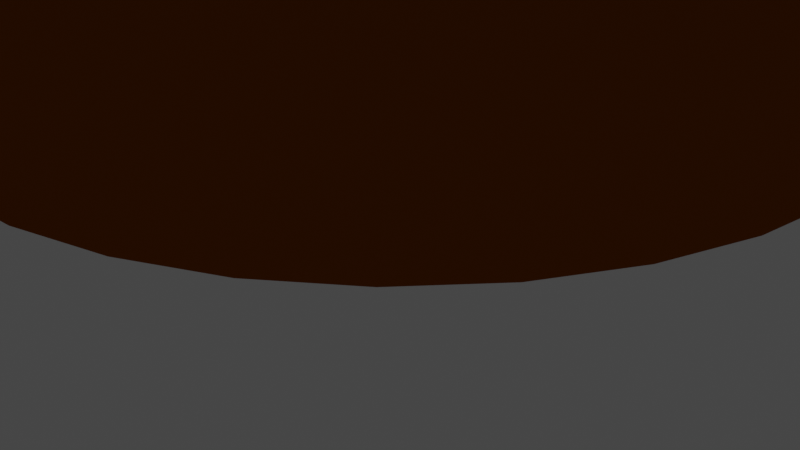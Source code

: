 # Source: afrikaanshuisss.blend  (saved by Blender 3.6.13; exported with 4.5.12 LTS)
import bpy
from mathutils import Matrix  # noqa: F401  (used for matrix-valued properties, if any)

bpy.ops.wm.read_factory_settings(use_empty=True)
scene = bpy.context.scene
scene.name = 'Scene'

# ---- collections
col_collection = bpy.data.collections.new('Collection'); scene.collection.children.link(col_collection)

# ---- materials (node trees are filled in below, after node groups)
mat_material_003 = bpy.data.materials.new('Material.003')
mat_material_003.use_transparent_shadow = False
mat_material_003.diffuse_color = (0.2964, 0.06783, 0.004988, 1.0)
mat_material_004 = bpy.data.materials.new('Material.004')
mat_material_004.use_transparent_shadow = False
mat_material_004.diffuse_color = (212.0, 197.0, 156.0, 1.0)
mat_material_001 = bpy.data.materials.new('Material.001')
mat_material_001.use_transparent_shadow = False
mat_material_001.diffuse_color = (0.05448, 0.02122, 0.004391, 1.0)
mat_material_001.roughness = 1.0
mat_material_002 = bpy.data.materials.new('Material.002')
mat_material_002.use_transparent_shadow = False
mat_material_002.diffuse_color = (0.05448, 0.02122, 0.004391, 1.0)

# ---- material node trees

# ---- world
world_world = bpy.data.worlds.new('World'); scene.world = world_world
world_world.use_nodes = True; world_world.node_tree.nodes.clear()
_N = world_world.node_tree.nodes; _L = world_world.node_tree.links
n0 = _N.new('ShaderNodeOutputWorld'); n0.name = 'World Output'; n0.location = (300, 300)
n1 = _N.new('ShaderNodeBackground'); n1.name = 'Background'; n1.location = (10, 300)
n1.inputs[0].default_value = (0.05088, 0.05088, 0.05088, 1.0)
_L.new(n1.outputs[0], n0.inputs[0])
n0.is_active_output = True
world_world.color = (0.05088, 0.05088, 0.05088)
world_world.use_sun_shadow = False
world_world.sun_shadow_jitter_overblur = 0.0

# ---- cameras
cam_camera = bpy.data.cameras.new('Camera')
cam_camera.clip_end = 100.0
cam_camera.ortho_scale = 7.314

# ---- lights
light_light = bpy.data.lights.new('Light', 'POINT')
light_light.transmission_factor = 0.0
light_light.energy = 1000.0
light_light.shadow_soft_size = 0.1
light_light.shadow_maximum_resolution = 0.006
light_light.use_absolute_resolution = True
light_sun = bpy.data.lights.new('Sun', 'SUN')
light_sun.color = (1.0, 0.836, 0.5976)
light_sun.transmission_factor = 0.0
light_sun.angle = 0.0
light_sun.energy = 8.7

# ---- meshes
me_cylinder = bpy.data.meshes.new('Cylinder')
me_cylinder.from_pydata([(1.787e-09, 0.7957, -1.0), (0.1552, 0.7804, -1.0), (0.3045, 0.7351, -1.0), (0.4421, 0.6616, -1.0), (0.5626, 0.5626, -1.0), (0.6616, 0.4421, -1.0), (0.7351, 0.3045, -1.0), (0.7804, 0.1552, -1.0), (0.7957, 0.0, -1.0), (0.7804, -0.1552, -1.0), (0.7351, -0.3045, -1.0), (0.6616, -0.4421, -1.0), (0.5626, -0.5626, -1.0), (0.4421, -0.6616, -1.0), (0.3045, -0.7351, -1.0), (0.1552, -0.7804, -1.0), (1.787e-09, -0.7957, -1.0), (-0.1552, -0.7804, -1.0), (-0.3045, -0.7351, -1.0), (-0.4421, -0.6616, -1.0), (-0.5626, -0.5626, -1.0), (-0.6616, -0.4421, -1.0), (-0.7351, -0.3045, -1.0), (-0.7804, -0.1552, -1.0), (-0.7957, 0.0, -1.0), (-0.7804, 0.1552, -1.0), (-0.7351, 0.3045, -1.0), (-0.6616, 0.4421, -1.0), (-0.5626, 0.5626, -1.0), (-0.4421, 0.6616, -1.0), (-0.3045, 0.7351, -1.0), (-0.1552, 0.7804, -1.0), (0.0, 1.0, -0.04692), (-0.3827, 0.9239, 0.02285), (-0.1951, 0.9808, 0.1205), (-0.2708, 0.9578, 0.0981), (-0.3204, 0.9428, 0.05714), (-0.05051, 0.995, 0.0315), (-0.09068, 0.9911, 0.07017), (0.1951, 0.9808, 0.4684), (0.3827, 0.9239, 0.4684), (0.5556, 0.8315, 0.4684), (0.7071, 0.7071, 0.4684), (0.8315, 0.5556, 0.4684), (0.9239, 0.3827, 0.4684), (0.9808, 0.1951, 0.4684), (1.0, 0.0, 0.4684), (0.9808, -0.1951, 0.4684), (0.9239, -0.3827, 0.4684), (0.8315, -0.5556, 0.4684), (0.7071, -0.7071, 0.4684), (0.5556, -0.8315, 0.4684), (0.3827, -0.9239, 0.4684), (0.1951, -0.9808, 0.4684), (0.0, -1.0, 0.4684), (-0.1951, -0.9808, 0.4684), (-0.3827, -0.9239, 0.4684), (-0.5556, -0.8315, 0.4684), (-0.7071, -0.7071, 0.4684), (-0.8315, -0.5556, 0.4684), (-0.9239, -0.3827, 0.4684), (-0.9808, -0.1951, 0.4684), (-1.0, 0.0, 0.4684), (-0.9808, 0.1951, 0.4684), (-0.9239, 0.3827, 0.4684), (-0.8315, 0.5556, 0.4684), (-0.7071, 0.7071, 0.4684), (-0.5556, 0.8315, 0.4684), (0.0, 1.0, 0.4726), (-0.1951, 0.9808, 0.474), (-0.3827, 0.9239, 0.4726)], [], [(0, 32, 68, 39, 1), (29, 67, 70, 33, 30), (0, 1, 2, 3, 4, 5, 6, 7, 8, 9, 10, 11, 12, 13, 14, 15, 16, 17, 18, 19, 20, 21, 22, 23, 24, 25, 26, 27, 28, 29, 30, 31), (34, 35, 36, 33, 70, 69), (32, 37, 38, 34, 69, 68), (28, 66, 67, 29), (27, 65, 66, 28), (26, 64, 65, 27), (25, 63, 64, 26), (24, 62, 63, 25), (23, 61, 62, 24), (22, 60, 61, 23), (21, 59, 60, 22), (20, 58, 59, 21), (19, 57, 58, 20), (18, 56, 57, 19), (17, 55, 56, 18), (16, 54, 55, 17), (15, 53, 54, 16), (14, 52, 53, 15), (13, 51, 52, 14), (12, 50, 51, 13), (11, 49, 50, 12), (10, 48, 49, 11), (9, 47, 48, 10), (8, 46, 47, 9), (7, 45, 46, 8), (6, 44, 45, 7), (5, 43, 44, 6), (4, 42, 43, 5), (3, 41, 42, 4), (2, 40, 41, 3), (1, 39, 40, 2)])
_uv = me_cylinder.uv_layers.new(name='UVMap')
_uv.uv.foreach_set('vector', [1.0, 0.5, 1.0, 0.7383, 1.0, 0.8681, 0.9688, 0.8671, 0.9688, 0.5, 0.09375, 0.5, 0.09375, 0.8671, 0.0625, 0.8681, 0.0625, 0.7557, 0.0625, 0.5, 0.75, 0.49, 0.7968, 0.4854, 0.8418, 0.4717, 0.8833, 0.4496, 0.9197, 0.4197, 0.9496, 0.3833, 0.9717, 0.3418, 0.9854, 0.2968, 0.99, 0.25, 0.9854, 0.2032, 0.9717, 0.1582, 0.9496, 0.1167, 0.9197, 0.08029, 0.8833, 0.05045, 0.8418, 0.02827, 0.7968, 0.01461, 0.75, 0.01, 0.7032, 0.01461, 0.6582, 0.02827, 0.6167, 0.05045, 0.5803, 0.08029, 0.5504, 0.1167, 0.5283, 0.1582, 0.5146, 0.2032, 0.51, 0.25, 0.5146, 0.2968, 0.5283, 0.3418, 0.5504, 0.3833, 0.5803, 0.4197, 0.6167, 0.4496, 0.6582, 0.4717, 0.7032, 0.4854, 0.03125, 0.7801, 0.04386, 0.7745, 0.05212, 0.7643, 0.0625, 0.7557, 0.0625, 0.8681, 0.03125, 0.8685, 0.0, 0.7383, 0.00809, 0.7579, 0.01453, 0.7675, 0.03125, 0.7801, 0.03125, 0.8685, 0.0, 0.8681, 0.125, 0.5, 0.125, 0.8671, 0.09375, 0.8671, 0.09375, 0.5, 0.1562, 0.5, 0.1562, 0.8671, 0.125, 0.8671, 0.125, 0.5, 0.1875, 0.5, 0.1875, 0.8671, 0.1562, 0.8671, 0.1562, 0.5, 0.2188, 0.5, 0.2188, 0.8671, 0.1875, 0.8671, 0.1875, 0.5, 0.25, 0.5, 0.25, 0.8671, 0.2188, 0.8671, 0.2188, 0.5, 0.2812, 0.5, 0.2812, 0.8671, 0.25, 0.8671, 0.25, 0.5, 0.3125, 0.5, 0.3125, 0.8671, 0.2812, 0.8671, 0.2812, 0.5, 0.3438, 0.5, 0.3438, 0.8671, 0.3125, 0.8671, 0.3125, 0.5, 0.375, 0.5, 0.375, 0.8671, 0.3438, 0.8671, 0.3438, 0.5, 0.4062, 0.5, 0.4062, 0.8671, 0.375, 0.8671, 0.375, 0.5, 0.4375, 0.5, 0.4375, 0.8671, 0.4062, 0.8671, 0.4062, 0.5, 0.4688, 0.5, 0.4688, 0.8671, 0.4375, 0.8671, 0.4375, 0.5, 0.5, 0.5, 0.5, 0.8671, 0.4688, 0.8671, 0.4688, 0.5, 0.5312, 0.5, 0.5312, 0.8671, 0.5, 0.8671, 0.5, 0.5, 0.5625, 0.5, 0.5625, 0.8671, 0.5312, 0.8671, 0.5312, 0.5, 0.5938, 0.5, 0.5938, 0.8671, 0.5625, 0.8671, 0.5625, 0.5, 0.625, 0.5, 0.625, 0.8671, 0.5938, 0.8671, 0.5938, 0.5, 0.6562, 0.5, 0.6562, 0.8671, 0.625, 0.8671, 0.625, 0.5, 0.6875, 0.5, 0.6875, 0.8671, 0.6562, 0.8671, 0.6562, 0.5, 0.7188, 0.5, 0.7188, 0.8671, 0.6875, 0.8671, 0.6875, 0.5, 0.75, 0.5, 0.75, 0.8671, 0.7188, 0.8671, 0.7188, 0.5, 0.7812, 0.5, 0.7812, 0.8671, 0.75, 0.8671, 0.75, 0.5, 0.8125, 0.5, 0.8125, 0.8671, 0.7812, 0.8671, 0.7812, 0.5, 0.8438, 0.5, 0.8438, 0.8671, 0.8125, 0.8671, 0.8125, 0.5, 0.875, 0.5, 0.875, 0.8671, 0.8438, 0.8671, 0.8438, 0.5, 0.9062, 0.5, 0.9062, 0.8671, 0.875, 0.8671, 0.875, 0.5, 0.9375, 0.5, 0.9375, 0.8671, 0.9062, 0.8671, 0.9062, 0.5, 0.9688, 0.5, 0.9688, 0.8671, 0.9375, 0.8671, 0.9375, 0.5])
me_cylinder.materials.append(mat_material_003)
me_cylinder.materials.append(mat_material_004)
me_cylinder.materials.append(mat_material_004)
me_cylinder.update()
me_cone_001 = bpy.data.meshes.new('Cone.001')
me_cone_001.from_pydata([(0.0, 1.0, -1.0), (0.1951, 0.9808, -1.0), (0.3827, 0.9239, -1.0), (0.5556, 0.8315, -1.0), (0.7071, 0.7071, -1.0), (0.8315, 0.5556, -1.0), (0.9239, 0.3827, -1.0), (0.9808, 0.1951, -1.0), (1.0, 0.0, -1.0), (0.9808, -0.1951, -1.0), (0.9239, -0.3827, -1.0), (0.8315, -0.5556, -1.0), (0.7071, -0.7071, -1.0), (0.5556, -0.8315, -1.0), (0.3827, -0.9239, -1.0), (0.1951, -0.9808, -1.0), (0.0, -1.0, -1.0), (-0.1951, -0.9808, -1.0), (-0.3827, -0.9239, -1.0), (-0.5556, -0.8315, -1.0), (-0.7071, -0.7071, -1.0), (-0.8315, -0.5556, -1.0), (-0.9239, -0.3827, -1.0), (-0.9808, -0.1951, -1.0), (-1.0, 0.0, -1.0), (-0.9808, 0.1951, -1.0), (-0.9239, 0.3827, -1.0), (-0.8315, 0.5556, -1.0), (-0.7071, 0.7071, -1.0), (-0.5556, 0.8315, -1.0), (-0.3827, 0.9239, -1.0), (-0.1951, 0.9808, -1.0), (0.0, 0.0, 1.0)], [], [(0, 32, 1), (1, 32, 2), (2, 32, 3), (3, 32, 4), (4, 32, 5), (5, 32, 6), (6, 32, 7), (7, 32, 8), (8, 32, 9), (9, 32, 10), (10, 32, 11), (11, 32, 12), (12, 32, 13), (13, 32, 14), (14, 32, 15), (15, 32, 16), (16, 32, 17), (17, 32, 18), (18, 32, 19), (19, 32, 20), (20, 32, 21), (21, 32, 22), (22, 32, 23), (23, 32, 24), (24, 32, 25), (25, 32, 26), (26, 32, 27), (27, 32, 28), (28, 32, 29), (29, 32, 30), (0, 1, 2, 3, 4, 5, 6, 7, 8, 9, 10, 11, 12, 13, 14, 15, 16, 17, 18, 19, 20, 21, 22, 23, 24, 25, 26, 27, 28, 29, 30, 31), (30, 32, 31), (31, 32, 0)])
_uv = me_cone_001.uv_layers.new(name='UVMap')
_uv.uv.foreach_set('vector', [0.25, 0.49, 0.25, 0.25, 0.2968, 0.4854, 0.2968, 0.4854, 0.25, 0.25, 0.3418, 0.4717, 0.3418, 0.4717, 0.25, 0.25, 0.3833, 0.4496, 0.3833, 0.4496, 0.25, 0.25, 0.4197, 0.4197, 0.4197, 0.4197, 0.25, 0.25, 0.4496, 0.3833, 0.4496, 0.3833, 0.25, 0.25, 0.4717, 0.3418, 0.4717, 0.3418, 0.25, 0.25, 0.4854, 0.2968, 0.4854, 0.2968, 0.25, 0.25, 0.49, 0.25, 0.49, 0.25, 0.25, 0.25, 0.4854, 0.2032, 0.4854, 0.2032, 0.25, 0.25, 0.4717, 0.1582, 0.4717, 0.1582, 0.25, 0.25, 0.4496, 0.1167, 0.4496, 0.1167, 0.25, 0.25, 0.4197, 0.08029, 0.4197, 0.08029, 0.25, 0.25, 0.3833, 0.05045, 0.3833, 0.05045, 0.25, 0.25, 0.3418, 0.02827, 0.3418, 0.02827, 0.25, 0.25, 0.2968, 0.01461, 0.2968, 0.01461, 0.25, 0.25, 0.25, 0.01, 0.25, 0.01, 0.25, 0.25, 0.2032, 0.01461, 0.2032, 0.01461, 0.25, 0.25, 0.1582, 0.02827, 0.1582, 0.02827, 0.25, 0.25, 0.1167, 0.05045, 0.1167, 0.05045, 0.25, 0.25, 0.08029, 0.08029, 0.08029, 0.08029, 0.25, 0.25, 0.05045, 0.1167, 0.05045, 0.1167, 0.25, 0.25, 0.02827, 0.1582, 0.02827, 0.1582, 0.25, 0.25, 0.01461, 0.2032, 0.01461, 0.2032, 0.25, 0.25, 0.01, 0.25, 0.01, 0.25, 0.25, 0.25, 0.01461, 0.2968, 0.01461, 0.2968, 0.25, 0.25, 0.02827, 0.3418, 0.02827, 0.3418, 0.25, 0.25, 0.05045, 0.3833, 0.05045, 0.3833, 0.25, 0.25, 0.08029, 0.4197, 0.08029, 0.4197, 0.25, 0.25, 0.1167, 0.4496, 0.1167, 0.4496, 0.25, 0.25, 0.1582, 0.4717, 0.75, 0.49, 0.7968, 0.4854, 0.8418, 0.4717, 0.8833, 0.4496, 0.9197, 0.4197, 0.9496, 0.3833, 0.9717, 0.3418, 0.9854, 0.2968, 0.99, 0.25, 0.9854, 0.2032, 0.9717, 0.1582, 0.9496, 0.1167, 0.9197, 0.08029, 0.8833, 0.05045, 0.8418, 0.02827, 0.7968, 0.01461, 0.75, 0.01, 0.7032, 0.01461, 0.6582, 0.02827, 0.6167, 0.05045, 0.5803, 0.08029, 0.5504, 0.1167, 0.5283, 0.1582, 0.5146, 0.2032, 0.51, 0.25, 0.5146, 0.2968, 0.5283, 0.3418, 0.5504, 0.3833, 0.5803, 0.4197, 0.6167, 0.4496, 0.6582, 0.4717, 0.7032, 0.4854, 0.1582, 0.4717, 0.25, 0.25, 0.2032, 0.4854, 0.2032, 0.4854, 0.25, 0.25, 0.25, 0.49])
me_cone_001.materials.append(mat_material_001)
me_cone_001.update()
me_cylinder_001 = bpy.data.meshes.new('Cylinder.001')
me_cylinder_001.from_pydata([(-90.39, 36.6, 0.003758), (91.07, -34.87, 0.003757), (-90.37, 36.65, 0.001824), (91.09, -34.82, 0.001824), (-90.37, 36.67, -0.0001798), (91.1, -34.81, -0.0001799), (-90.37, 36.64, -0.002177), (91.09, -34.83, -0.002177), (-90.4, 36.59, -0.00409), (91.07, -34.88, -0.00409), (-90.43, 36.5, -0.005846), (91.03, -34.97, -0.005846), (-90.48, 36.38, -0.007377), (90.99, -35.09, -0.007378), (-90.53, 36.24, -0.008625), (90.93, -35.23, -0.008625), (-90.6, 36.08, -0.009542), (90.87, -35.39, -0.009542), (-90.67, 35.9, -0.01009), (90.8, -35.57, -0.01009), (-90.74, 35.72, -0.01025), (90.73, -35.75, -0.01025), (-90.81, 35.54, -0.01002), (90.65, -35.93, -0.01002), (-90.88, 35.36, -0.009404), (90.59, -36.11, -0.009405), (-90.94, 35.21, -0.008426), (90.52, -36.27, -0.008426), (-91.0, 35.07, -0.007124), (90.47, -36.4, -0.007124), (-91.04, 34.95, -0.005548), (90.42, -36.52, -0.005548), (-91.07, 34.87, -0.003758), (90.39, -36.6, -0.003759), (-91.09, 34.82, -0.001825), (90.37, -36.65, -0.001825), (-91.1, 34.81, 0.0001789), (90.37, -36.67, 0.0001789), (-91.09, 34.83, 0.002176), (90.37, -36.64, 0.002176), (-91.07, 34.88, 0.004089), (90.4, -36.59, 0.004089), (-91.03, 34.97, 0.005845), (90.43, -36.5, 0.005845), (-90.99, 35.09, 0.007377), (90.48, -36.38, 0.007376), (-90.93, 35.23, 0.008624), (90.53, -36.24, 0.008624), (-90.87, 35.39, 0.009541), (90.6, -36.08, 0.009541), (-90.8, 35.57, 0.01009), (90.67, -35.9, 0.01009), (-90.73, 35.75, 0.01025), (90.74, -35.72, 0.01025), (-90.65, 35.93, 0.01002), (90.81, -35.54, 0.01002), (-90.59, 36.11, 0.009404), (90.88, -35.36, 0.009404), (-90.52, 36.27, 0.008425), (90.94, -35.21, 0.008425), (-90.47, 36.4, 0.007123), (91.0, -35.07, 0.007123), (-90.42, 36.52, 0.005547), (91.04, -34.95, 0.005547)], [], [(0, 1, 3, 2), (2, 3, 5, 4), (4, 5, 7, 6), (6, 7, 9, 8), (8, 9, 11, 10), (10, 11, 13, 12), (12, 13, 15, 14), (14, 15, 17, 16), (16, 17, 19, 18), (18, 19, 21, 20), (20, 21, 23, 22), (22, 23, 25, 24), (24, 25, 27, 26), (26, 27, 29, 28), (28, 29, 31, 30), (30, 31, 33, 32), (32, 33, 35, 34), (34, 35, 37, 36), (36, 37, 39, 38), (38, 39, 41, 40), (40, 41, 43, 42), (42, 43, 45, 44), (44, 45, 47, 46), (46, 47, 49, 48), (48, 49, 51, 50), (50, 51, 53, 52), (52, 53, 55, 54), (54, 55, 57, 56), (56, 57, 59, 58), (58, 59, 61, 60), (3, 1, 63, 61, 59, 57, 55, 53, 51, 49, 47, 45, 43, 41, 39, 37, 35, 33, 31, 29, 27, 25, 23, 21, 19, 17, 15, 13, 11, 9, 7, 5), (60, 61, 63, 62), (62, 63, 1, 0), (0, 2, 4, 6, 8, 10, 12, 14, 16, 18, 20, 22, 24, 26, 28, 30, 32, 34, 36, 38, 40, 42, 44, 46, 48, 50, 52, 54, 56, 58, 60, 62)])
_uv = me_cylinder_001.uv_layers.new(name='UVMap')
_uv.uv.foreach_set('vector', [1.0, 0.5, 1.0, 1.0, 0.9688, 1.0, 0.9688, 0.5, 0.9688, 0.5, 0.9688, 1.0, 0.9375, 1.0, 0.9375, 0.5, 0.9375, 0.5, 0.9375, 1.0, 0.9062, 1.0, 0.9062, 0.5, 0.9062, 0.5, 0.9062, 1.0, 0.875, 1.0, 0.875, 0.5, 0.875, 0.5, 0.875, 1.0, 0.8438, 1.0, 0.8438, 0.5, 0.8438, 0.5, 0.8438, 1.0, 0.8125, 1.0, 0.8125, 0.5, 0.8125, 0.5, 0.8125, 1.0, 0.7812, 1.0, 0.7812, 0.5, 0.7812, 0.5, 0.7812, 1.0, 0.75, 1.0, 0.75, 0.5, 0.75, 0.5, 0.75, 1.0, 0.7188, 1.0, 0.7188, 0.5, 0.7188, 0.5, 0.7188, 1.0, 0.6875, 1.0, 0.6875, 0.5, 0.6875, 0.5, 0.6875, 1.0, 0.6562, 1.0, 0.6562, 0.5, 0.6562, 0.5, 0.6562, 1.0, 0.625, 1.0, 0.625, 0.5, 0.625, 0.5, 0.625, 1.0, 0.5938, 1.0, 0.5938, 0.5, 0.5938, 0.5, 0.5938, 1.0, 0.5625, 1.0, 0.5625, 0.5, 0.5625, 0.5, 0.5625, 1.0, 0.5312, 1.0, 0.5312, 0.5, 0.5312, 0.5, 0.5312, 1.0, 0.5, 1.0, 0.5, 0.5, 0.5, 0.5, 0.5, 1.0, 0.4688, 1.0, 0.4688, 0.5, 0.4688, 0.5, 0.4688, 1.0, 0.4375, 1.0, 0.4375, 0.5, 0.4375, 0.5, 0.4375, 1.0, 0.4062, 1.0, 0.4062, 0.5, 0.4062, 0.5, 0.4062, 1.0, 0.375, 1.0, 0.375, 0.5, 0.375, 0.5, 0.375, 1.0, 0.3438, 1.0, 0.3438, 0.5, 0.3438, 0.5, 0.3438, 1.0, 0.3125, 1.0, 0.3125, 0.5, 0.3125, 0.5, 0.3125, 1.0, 0.2812, 1.0, 0.2812, 0.5, 0.2812, 0.5, 0.2812, 1.0, 0.25, 1.0, 0.25, 0.5, 0.25, 0.5, 0.25, 1.0, 0.2188, 1.0, 0.2188, 0.5, 0.2188, 0.5, 0.2188, 1.0, 0.1875, 1.0, 0.1875, 0.5, 0.1875, 0.5, 0.1875, 1.0, 0.1562, 1.0, 0.1562, 0.5, 0.1562, 0.5, 0.1562, 1.0, 0.125, 1.0, 0.125, 0.5, 0.125, 0.5, 0.125, 1.0, 0.09375, 1.0, 0.09375, 0.5, 0.09375, 0.5, 0.09375, 1.0, 0.0625, 1.0, 0.0625, 0.5, 0.2968, 0.4854, 0.25, 0.49, 0.2032, 0.4854, 0.1582, 0.4717, 0.1167, 0.4496, 0.08029, 0.4197, 0.05045, 0.3833, 0.02827, 0.3418, 0.01461, 0.2968, 0.01, 0.25, 0.01461, 0.2032, 0.02827, 0.1582, 0.05045, 0.1167, 0.08029, 0.08029, 0.1167, 0.05045, 0.1582, 0.02827, 0.2032, 0.01461, 0.25, 0.01, 0.2968, 0.01461, 0.3418, 0.02827, 0.3833, 0.05045, 0.4197, 0.08029, 0.4496, 0.1167, 0.4717, 0.1582, 0.4854, 0.2032, 0.49, 0.25, 0.4854, 0.2968, 0.4717, 0.3418, 0.4496, 0.3833, 0.4197, 0.4197, 0.3833, 0.4496, 0.3418, 0.4717, 0.0625, 0.5, 0.0625, 1.0, 0.03125, 1.0, 0.03125, 0.5, 0.03125, 0.5, 0.03125, 1.0, 0.0, 1.0, 0.0, 0.5, 0.75, 0.49, 0.7968, 0.4854, 0.8418, 0.4717, 0.8833, 0.4496, 0.9197, 0.4197, 0.9496, 0.3833, 0.9717, 0.3418, 0.9854, 0.2968, 0.99, 0.25, 0.9854, 0.2032, 0.9717, 0.1582, 0.9496, 0.1167, 0.9197, 0.08029, 0.8833, 0.05045, 0.8418, 0.02827, 0.7968, 0.01461, 0.75, 0.01, 0.7032, 0.01461, 0.6582, 0.02827, 0.6167, 0.05045, 0.5803, 0.08029, 0.5504, 0.1167, 0.5283, 0.1582, 0.5146, 0.2032, 0.51, 0.25, 0.5146, 0.2968, 0.5283, 0.3418, 0.5504, 0.3833, 0.5803, 0.4197, 0.6167, 0.4496, 0.6582, 0.4717, 0.7032, 0.4854])
me_cylinder_001.materials.append(mat_material_002)
me_cylinder_001.update()

# ---- objects
ob_light = bpy.data.objects.new('Light', light_light)
ob_camera = bpy.data.objects.new('Camera', cam_camera)
ob_cylinder = bpy.data.objects.new('Cylinder', me_cylinder)
ob_cone = bpy.data.objects.new('Cone', me_cone_001)
ob_cylinder_001 = bpy.data.objects.new('Cylinder.001', me_cylinder_001)
ob_sun = bpy.data.objects.new('Sun', light_sun)

# ---- transforms, parenting, visibility, modifiers, constraints
ob_light.location = (4.076, 1.005, 5.904)
ob_light.rotation_euler = (0.6503, 0.05522, 1.866)
ob_light.lock_rotations_4d = False
ob_light.empty_display_type = 'ARROWS'
ob_light.color = (0.0, 0.0, 0.0, 0.0)
ob_light.lineart.crease_threshold = 0.0
ob_camera.location = (7.359, -6.926, 4.958)
ob_camera.rotation_euler = (1.109, 0.0, 0.8149)
ob_camera.lock_rotations_4d = False
ob_camera.empty_display_type = 'ARROWS'
ob_camera.color = (0.0, 0.0, 0.0, 0.0)
ob_camera.display_type = 'WIRE'
ob_camera.lineart.crease_threshold = 0.0
ob_cylinder.location = (0.0, 0.0, 5.32)
ob_cylinder.scale = (5.536, 5.536, 3.61)
ob_cone.location = (0.0, 0.0, 8.605)
ob_cone.scale = (7.332, 7.332, 2.39)
_m = ob_cone.modifiers.new('ParticleSystem', 'PARTICLE_SYSTEM')
ob_cylinder_001.location = (0.0, 0.0, 7.726)
ob_cylinder_001.rotation_euler = (0.0, -0.0, 1.946)
ob_cylinder_001.scale = (0.04987, 0.04987, 4.863)
ob_sun.location = (-46.17, 0.0, 35.14)

# ---- collection membership
col_collection.objects.link(ob_light)
col_collection.objects.link(ob_camera)
col_collection.objects.link(ob_cylinder)
col_collection.objects.link(ob_cone)
col_collection.objects.link(ob_cylinder_001)
col_collection.objects.link(ob_sun)

# ---- scene / render settings (as saved in the file)
scene.camera = ob_camera
scene.frame_start = 1; scene.frame_end = 250; scene.frame_set(1)
scene.render.engine = 'BLENDER_EEVEE_NEXT'
scene.cycles.sampling_pattern = 'TABULATED_SOBOL'
scene.view_settings.view_transform = 'Filmic'
bpy.context.view_layer.update()
